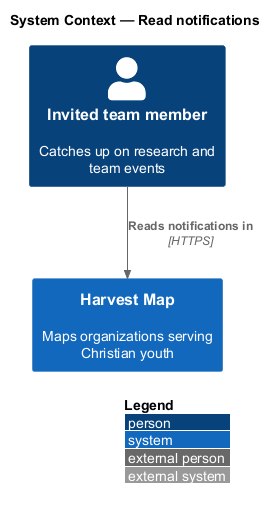

The diagram above was rendered by PlantUML. Its source (embedded in the PNG):
@startuml
!include <C4/C4_Context>
LAYOUT_WITH_LEGEND()
title System Context — Read notifications

Person(member, "Invited team member", "Catches up on research and team events")
System(hm, "Harvest Map", "Maps organizations serving Christian youth")

Rel(member, hm, "Reads notifications in", "HTTPS")
@enduml